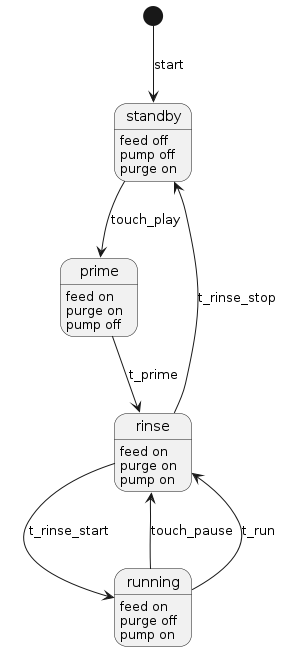

The diagram above was rendered by PlantUML. Its source (embedded in the PNG):
@startuml water_state
hide empty description

state standby {
  standby: feed off
  standby: pump off
  standby: purge on
}

state running {
  running : feed on
  running : purge off
  running : pump on
}

state prime {
  prime : feed on
  prime : purge on
  prime : pump off
}

state rinse {
  rinse : feed on
  rinse : purge on 
  rinse : pump on
}

[*] --> standby : start
standby --> prime : touch_play
prime --> rinse : t_prime
rinse --> running : t_rinse_start
running --> rinse : touch_pause
rinse --> standby : t_rinse_stop
running --> rinse : t_run

@enduml